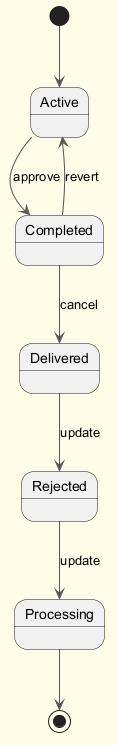

The diagram above was rendered by PlantUML. Its source (embedded in the PNG):
@startuml
skinparam backgroundColor #FFFDE7
skinparam classBackgroundColor #FFF9C4
skinparam classBorderColor #F57F17
skinparam ArrowColor #555555
[*] --> Active
Active --> Completed : approve
Completed --> Delivered : cancel
Delivered --> Rejected : update
Rejected --> Processing : update
Completed --> Active : revert
Processing --> [*]
@enduml